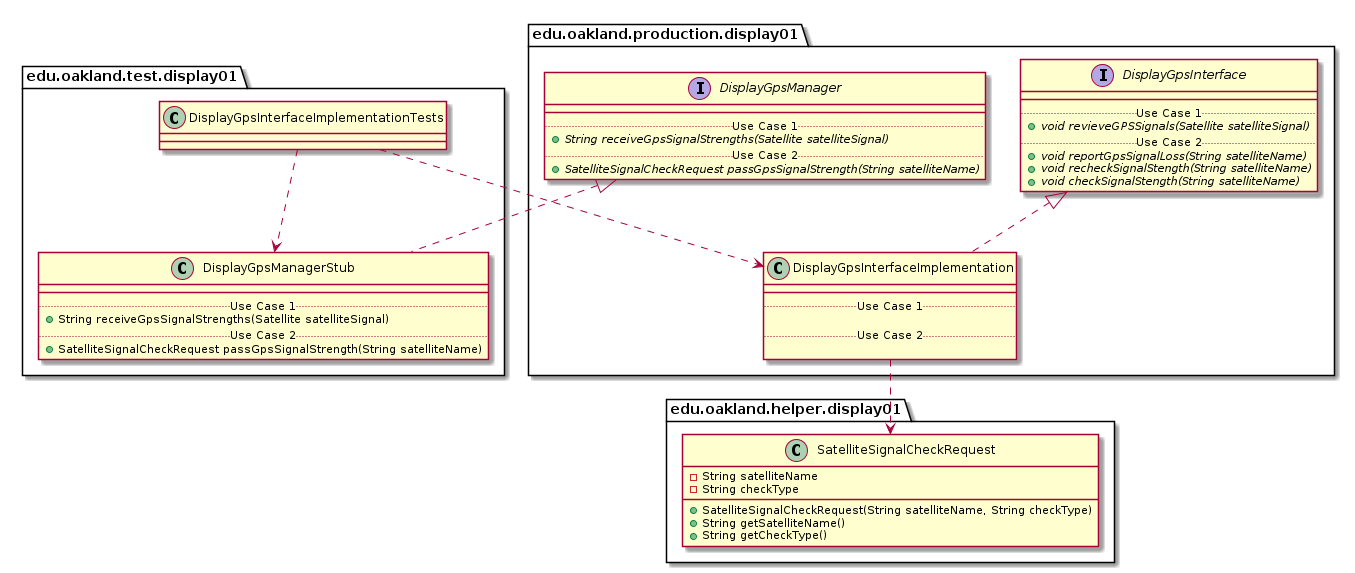

The diagram above was rendered by PlantUML. Its source (embedded in the PNG):
@startuml DisplayGpsInterfaceImplementationTests_Closure


package edu.oakland.test.display01 {
    class DisplayGpsInterfaceImplementationTests {

    }
}




package edu.oakland.test.display01 {
    class DisplayGpsManagerStub {
        __
        .. Use Case 1 ..
        + String receiveGpsSignalStrengths(Satellite satelliteSignal)
        .. Use Case 2 ..
        + SatelliteSignalCheckRequest passGpsSignalStrength(String satelliteName)
    }
}




package edu.oakland.production.display01 {
    interface DisplayGpsManager {
        __
        .. Use Case 1 ..
        {abstract} + String receiveGpsSignalStrengths(Satellite satelliteSignal)
        .. Use Case 2 ..
        {abstract} + SatelliteSignalCheckRequest passGpsSignalStrength(String satelliteName)
    }
}






DisplayGpsManagerStub .up.|> DisplayGpsManager



DisplayGpsInterfaceImplementationTests ..> DisplayGpsManagerStub



package edu.oakland.production.display01 {
    class DisplayGpsInterfaceImplementation {
        __
        .. Use Case 1 ..

        .. Use Case 2 ..

    }
}




package edu.oakland.production.display01 {
    interface DisplayGpsInterface {
        __
        .. Use Case 1 ..
        {abstract} + void revieveGPSSignals(Satellite satelliteSignal)
        .. Use Case 2 ..
        {abstract} + void reportGpsSignalLoss(String satelliteName)
        {abstract} + void recheckSignalStength(String satelliteName)
        {abstract} + void checkSignalStength(String satelliteName)
    }
}






DisplayGpsInterfaceImplementation .up.|> DisplayGpsInterface



package edu.oakland.helper.display01 {
    class SatelliteSignalCheckRequest {
        - String satelliteName
        - String checkType
        + SatelliteSignalCheckRequest(String satelliteName, String checkType)
        + String getSatelliteName()
        + String getCheckType()
    }
}






DisplayGpsInterfaceImplementation ..> SatelliteSignalCheckRequest



DisplayGpsInterfaceImplementationTests ..> DisplayGpsInterfaceImplementation



@enduml